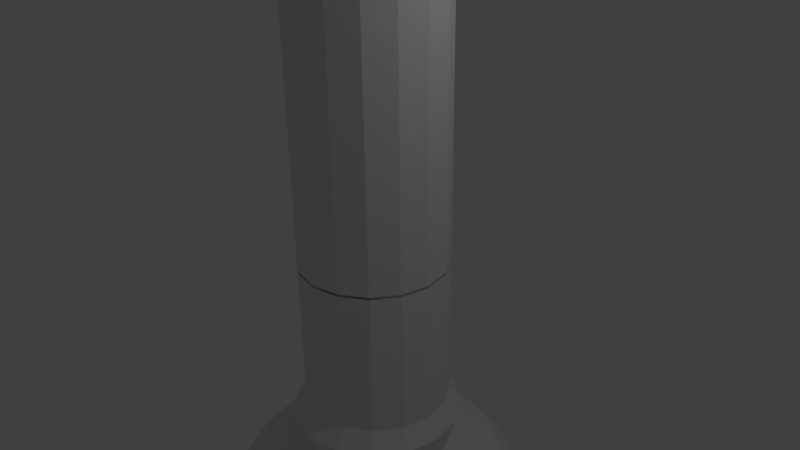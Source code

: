 # Source: Bank.blend  (saved by Blender 2.73.0; exported with 4.5.12 LTS)
import bpy
from mathutils import Matrix  # noqa: F401  (used for matrix-valued properties, if any)

bpy.ops.wm.read_factory_settings(use_empty=True)
scene = bpy.context.scene
scene.name = 'Scene'

# ---- collections
col_collection_1 = bpy.data.collections.new('Collection 1'); scene.collection.children.link(col_collection_1)

# ---- world
world_world = bpy.data.worlds.new('World'); scene.world = world_world
world_world.color = (0.05088, 0.05088, 0.05088)
world_world.use_sun_shadow = False
world_world.sun_shadow_jitter_overblur = 0.0
world_world.cycles.sampling_method = 'MANUAL'
world_world.cycles.sample_map_resolution = 256

# ---- cameras
cam_camera = bpy.data.cameras.new('Camera')
cam_camera.clip_end = 100.0
cam_camera.lens = 35.0
cam_camera.sensor_width = 32.0
cam_camera.sensor_height = 18.0
cam_camera.ortho_scale = 7.314
cam_camera.dof.focus_distance = 0.0
cam_camera.dof.aperture_fstop = 128.0

# ---- lights
light_lamp = bpy.data.lights.new('Lamp', 'POINT')
light_lamp.transmission_factor = 0.0
light_lamp.cutoff_distance = 30.0
light_lamp.energy = 100.0
light_lamp.shadow_buffer_clip_start = 1.001
light_lamp.shadow_soft_size = 0.1
light_lamp.shadow_maximum_resolution = 0.006
light_lamp.use_absolute_resolution = True
light_lamp.cycles.use_multiple_importance_sampling = False

# ---- meshes
me_cylinder_001 = bpy.data.meshes.new('Cylinder.001')
me_cylinder_001.from_pydata([(0.0, 1.0, -1.0), (0.0, 1.0, 1.0), (0.3827, 0.9239, -1.0), (0.3827, 0.9239, 1.0), (0.7071, 0.7071, -1.0), (0.7071, 0.7071, 1.0), (0.9239, 0.3827, -1.0), (0.9239, 0.3827, 1.0), (1.0, -4.371e-08, -1.0), (1.0, -4.371e-08, 1.0), (0.9239, -0.3827, -1.0), (0.9239, -0.3827, 1.0), (0.7071, -0.7071, -1.0), (0.7071, -0.7071, 1.0), (0.3827, -0.9239, -1.0), (0.3827, -0.9239, 1.0), (1.51e-07, -1.0, -1.0), (1.51e-07, -1.0, 1.0), (-0.3827, -0.9239, -1.0), (-0.3827, -0.9239, 1.0), (-0.7071, -0.7071, -1.0), (-0.7071, -0.7071, 1.0), (-0.9239, -0.3827, -1.0), (-0.9239, -0.3827, 1.0), (-1.0, 1.192e-08, -1.0), (-1.0, 1.192e-08, 1.0), (-0.9239, 0.3827, -1.0), (-0.9239, 0.3827, 1.0), (-0.7071, 0.7071, -1.0), (-0.7071, 0.7071, 1.0), (-0.3827, 0.9239, -1.0), (-0.3827, 0.9239, 1.0), (7.796e-09, 1.0, 1.801), (0.3827, 0.9239, 1.801), (0.7071, 0.7071, 1.801), (0.9239, 0.3827, 1.801), (1.0, -4.371e-08, 1.801), (0.9239, -0.3827, 1.801), (0.7071, -0.7071, 1.801), (0.3827, -0.9239, 1.801), (1.588e-07, -1.0, 1.801), (-0.3827, -0.9239, 1.801), (-0.7071, -0.7071, 1.801), (-0.9239, -0.3827, 1.801), (-1.0, 1.192e-08, 1.801), (-0.9239, 0.3827, 1.801), (-0.7071, 0.7071, 1.801), (-0.3827, 0.9239, 1.801), (-1.056e-07, 2.259, 2.856), (0.8643, 2.087, 2.856), (1.597, 1.597, 2.856), (2.087, 0.8643, 2.856), (2.259, -1.128e-07, 2.856), (2.087, -0.8643, 2.856), (1.597, -1.597, 2.856), (0.8643, -2.087, 2.856), (2.354e-07, -2.259, 2.856), (-0.8643, -2.087, 2.856), (-1.597, -1.597, 2.856), (-2.087, -0.8643, 2.856), (-2.259, 1.287e-08, 2.856), (-2.087, 0.8643, 2.856), (-1.597, 1.597, 2.856), (-0.8643, 2.087, 2.856), (1.925, -8.839e-08, 2.328), (1.778, 0.7366, 2.328), (-0.7366, 1.778, 2.328), (-1.361, 1.361, 2.328), (1.361, 1.361, 2.328), (0.7366, 1.778, 2.328), (-1.778, 0.7366, 2.328), (-1.925, 1.87e-08, 2.328), (-1.778, -0.7366, 2.328), (-1.361, -1.361, 2.328), (-0.7366, -1.778, 2.328), (2.145e-07, -1.925, 2.328), (0.7366, -1.778, 2.328), (1.361, -1.361, 2.328), (1.778, -0.7366, 2.328), (-7.617e-08, 1.925, 2.328), (-0.8242, -0.8242, 1.275), (-0.4461, -1.077, 1.275), (0.8242, 0.8242, 1.275), (0.4461, 1.077, 1.275), (-1.077, 0.4461, 1.275), (-1.166, 1.452e-08, 1.275), (1.077, -0.4461, 1.275), (1.166, -5.033e-08, 1.275), (-9.832e-09, 1.166, 1.275), (-0.4461, 1.077, 1.275), (1.662e-07, -1.166, 1.275), (0.4461, -1.077, 1.275), (-1.077, -0.4461, 1.275), (1.077, 0.4461, 1.275), (-0.8242, 0.8242, 1.275), (0.8242, -0.8242, 1.275), (1.716, -7.493e-08, 2.065), (-0.6567, 1.586, 2.065), (1.214, 1.214, 2.065), (-1.586, 0.6567, 2.065), (-1.586, -0.6567, 2.065), (-0.6567, -1.586, 2.065), (0.6567, -1.586, 2.065), (1.586, -0.6567, 2.065), (-5.434e-08, 1.716, 2.065), (1.586, 0.6567, 2.065), (-1.214, 1.214, 2.065), (0.6567, 1.586, 2.065), (-1.716, 2.055e-08, 2.065), (-1.214, -1.214, 2.065), (2.048e-07, -1.716, 2.065), (1.214, -1.214, 2.065), (0.0, -1.0, -4.062), (0.0, -1.0, -6.062), (0.3827, -0.9239, -4.062), (0.3827, -0.9239, -6.062), (0.7071, -0.7071, -4.062), (0.7071, -0.7071, -6.062), (0.9239, -0.3827, -4.062), (0.9239, -0.3827, -6.062), (1.0, -3.114e-07, -4.062), (1.0, -4.862e-07, -6.062), (0.9239, 0.3827, -4.062), (0.9239, 0.3827, -6.062), (0.7071, 0.7071, -4.062), (0.7071, 0.7071, -6.062), (0.3827, 0.9239, -4.062), (0.3827, 0.9239, -6.062), (1.51e-07, 1.0, -4.062), (1.51e-07, 1.0, -6.062), (-0.3827, 0.9239, -4.062), (-0.3827, 0.9239, -6.062), (-0.7071, 0.7071, -4.062), (-0.7071, 0.7071, -6.062), (-0.9239, 0.3827, -4.062), (-0.9239, 0.3827, -6.062), (-1.0, -3.67e-07, -4.062), (-1.0, -5.419e-07, -6.062), (-0.9239, -0.3827, -4.062), (-0.9239, -0.3827, -6.062), (-0.7071, -0.7071, -4.062), (-0.7071, -0.7071, -6.062), (-0.3827, -0.9239, -4.062), (-0.3827, -0.9239, -6.062), (7.796e-09, -1.0, -6.863), (0.3827, -0.9239, -6.863), (0.7071, -0.7071, -6.863), (0.9239, -0.3827, -6.863), (1.0, -5.563e-07, -6.863), (0.9239, 0.3827, -6.863), (0.7071, 0.7071, -6.863), (0.3827, 0.9239, -6.863), (1.588e-07, 1.0, -6.863), (-0.3827, 0.9239, -6.863), (-0.7071, 0.7071, -6.863), (-0.9239, 0.3827, -6.863), (-1.0, -6.119e-07, -6.863), (-0.9239, -0.3827, -6.863), (-0.7071, -0.7071, -6.863), (-0.3827, -0.9239, -6.863), (-1.056e-07, -2.259, -7.918), (0.8643, -2.087, -7.918), (1.597, -1.597, -7.918), (2.087, -0.8643, -7.918), (2.259, -5.794e-07, -7.918), (2.087, 0.8643, -7.918), (1.597, 1.597, -7.918), (0.8643, 2.087, -7.918), (2.354e-07, 2.259, -7.918), (-0.8643, 2.087, -7.918), (-1.597, 1.597, -7.918), (-2.087, 0.8643, -7.918), (-2.259, -7.051e-07, -7.918), (-2.087, -0.8643, -7.918), (-1.597, -1.597, -7.918), (-0.8643, -2.087, -7.918), (1.925, -5.577e-07, -7.39), (1.778, -0.7366, -7.39), (-0.7366, -1.778, -7.39), (-1.361, -1.361, -7.39), (1.361, -1.361, -7.39), (0.7366, -1.778, -7.39), (-1.778, -0.7366, -7.39), (-1.925, -6.648e-07, -7.39), (-1.778, 0.7366, -7.39), (-1.361, 1.361, -7.39), (-0.7366, 1.778, -7.39), (2.145e-07, 1.925, -7.39), (0.7366, 1.778, -7.39), (1.361, 1.361, -7.39), (1.778, 0.7366, -7.39), (-7.617e-08, -1.925, -7.39), (-0.8242, 0.8242, -6.337), (-0.4461, 1.077, -6.337), (0.8242, -0.8242, -6.337), (0.4461, -1.077, -6.337), (-1.077, -0.4461, -6.337), (-1.166, -5.685e-07, -6.337), (1.077, 0.4461, -6.337), (1.166, -5.037e-07, -6.337), (-9.832e-09, -1.166, -6.337), (-0.4461, -1.077, -6.337), (1.662e-07, 1.166, -6.337), (0.4461, 1.077, -6.337), (-1.077, 0.4461, -6.337), (1.077, -0.4461, -6.337), (-0.8242, -0.8242, -6.337), (0.8242, 0.8242, -6.337), (1.716, -5.481e-07, -7.127), (-0.6567, -1.586, -7.127), (1.214, -1.214, -7.127), (-1.586, -0.6567, -7.127), (-1.586, 0.6567, -7.127), (-0.6567, 1.586, -7.127), (0.6567, 1.586, -7.127), (1.586, 0.6567, -7.127), (-5.434e-08, -1.716, -7.127), (1.586, -0.6567, -7.127), (-1.214, -1.214, -7.127), (0.6567, -1.586, -7.127), (-1.716, -6.436e-07, -7.127), (-1.214, 1.214, -7.127), (2.048e-07, 1.716, -7.127), (1.214, 1.214, -7.127), (3.012e-08, -1.0, -0.9683), (0.3827, -0.9239, -0.9683), (0.7071, -0.7071, -0.9683), (0.9239, -0.3827, -0.9683), (1.0, -4.094e-08, -0.9683), (0.9239, 0.3827, -0.9683), (0.7071, 0.7071, -0.9683), (0.3827, 0.9239, -0.9683), (1.811e-07, 1.0, -0.9683), (-0.3827, 0.9239, -0.9683), (-0.7071, 0.7071, -0.9683), (-0.9239, 0.3827, -0.9683), (-1.0, -9.658e-08, -0.9683), (-0.9239, -0.3827, -0.9683), (-0.7071, -0.7071, -0.9683), (-0.3827, -0.9239, -0.9683)], [], [(0, 1, 3, 2), (2, 3, 5, 4), (4, 5, 7, 6), (6, 7, 9, 8), (8, 9, 11, 10), (10, 11, 13, 12), (12, 13, 15, 14), (14, 15, 17, 16), (16, 17, 19, 18), (18, 19, 21, 20), (20, 21, 23, 22), (22, 23, 25, 24), (24, 25, 27, 26), (26, 27, 29, 28), (80, 81, 41, 42), (30, 31, 1, 0), (28, 29, 31, 30), (0, 2, 4, 6, 8, 10, 12, 14, 16, 18, 20, 22, 24, 26, 28, 30), (64, 65, 51, 52), (82, 83, 33, 34), (84, 85, 44, 45), (86, 87, 36, 37), (88, 89, 47, 32), (83, 88, 32, 33), (90, 91, 39, 40), (92, 80, 42, 43), (93, 82, 34, 35), (94, 84, 45, 46), (95, 86, 37, 38), (81, 90, 40, 41), (85, 92, 43, 44), (87, 93, 35, 36), (89, 94, 46, 47), (91, 95, 38, 39), (49, 48, 63, 62, 61, 60, 59, 58, 57, 56, 55, 54, 53, 52, 51, 50), (66, 67, 62, 63), (68, 69, 49, 50), (70, 71, 60, 61), (72, 73, 58, 59), (74, 75, 56, 57), (76, 77, 54, 55), (78, 64, 52, 53), (79, 66, 63, 48), (65, 68, 50, 51), (67, 70, 61, 62), (69, 79, 48, 49), (71, 72, 59, 60), (73, 74, 57, 58), (75, 76, 55, 56), (77, 78, 53, 54), (111, 103, 78, 77), (110, 102, 76, 75), (109, 101, 74, 73), (108, 100, 72, 71), (107, 104, 79, 69), (106, 99, 70, 67), (105, 98, 68, 65), (104, 97, 66, 79), (103, 96, 64, 78), (102, 111, 77, 76), (101, 110, 75, 74), (100, 109, 73, 72), (99, 108, 71, 70), (98, 107, 69, 68), (97, 106, 67, 66), (96, 105, 65, 64), (15, 13, 95, 91), (31, 29, 94, 89), (9, 7, 93, 87), (25, 23, 92, 85), (19, 17, 90, 81), (13, 11, 86, 95), (29, 27, 84, 94), (7, 5, 82, 93), (23, 21, 80, 92), (17, 15, 91, 90), (3, 1, 88, 83), (1, 31, 89, 88), (11, 9, 87, 86), (27, 25, 85, 84), (5, 3, 83, 82), (21, 19, 81, 80), (36, 35, 105, 96), (47, 46, 106, 97), (34, 33, 107, 98), (45, 44, 108, 99), (43, 42, 109, 100), (41, 40, 110, 101), (39, 38, 111, 102), (37, 36, 96, 103), (32, 47, 97, 104), (35, 34, 98, 105), (46, 45, 99, 106), (33, 32, 104, 107), (44, 43, 100, 108), (42, 41, 101, 109), (40, 39, 102, 110), (38, 37, 103, 111), (112, 113, 115, 114), (114, 115, 117, 116), (116, 117, 119, 118), (118, 119, 121, 120), (120, 121, 123, 122), (122, 123, 125, 124), (124, 125, 127, 126), (126, 127, 129, 128), (128, 129, 131, 130), (130, 131, 133, 132), (132, 133, 135, 134), (134, 135, 137, 136), (136, 137, 139, 138), (138, 139, 141, 140), (192, 193, 153, 154), (142, 143, 113, 112), (140, 141, 143, 142), (116, 118, 227, 226), (176, 177, 163, 164), (194, 195, 145, 146), (196, 197, 156, 157), (198, 199, 148, 149), (200, 201, 159, 144), (195, 200, 144, 145), (202, 203, 151, 152), (204, 192, 154, 155), (205, 194, 146, 147), (206, 196, 157, 158), (207, 198, 149, 150), (193, 202, 152, 153), (197, 204, 155, 156), (199, 205, 147, 148), (201, 206, 158, 159), (203, 207, 150, 151), (161, 160, 175, 174, 173, 172, 171, 170, 169, 168, 167, 166, 165, 164, 163, 162), (178, 179, 174, 175), (180, 181, 161, 162), (182, 183, 172, 173), (184, 185, 170, 171), (186, 187, 168, 169), (188, 189, 166, 167), (190, 176, 164, 165), (191, 178, 175, 160), (177, 180, 162, 163), (179, 182, 173, 174), (181, 191, 160, 161), (183, 184, 171, 172), (185, 186, 169, 170), (187, 188, 167, 168), (189, 190, 165, 166), (223, 215, 190, 189), (222, 214, 188, 187), (221, 213, 186, 185), (220, 212, 184, 183), (219, 216, 191, 181), (218, 211, 182, 179), (217, 210, 180, 177), (216, 209, 178, 191), (215, 208, 176, 190), (214, 223, 189, 188), (213, 222, 187, 186), (212, 221, 185, 184), (211, 220, 183, 182), (210, 219, 181, 180), (209, 218, 179, 178), (208, 217, 177, 176), (127, 125, 207, 203), (143, 141, 206, 201), (121, 119, 205, 199), (137, 135, 204, 197), (131, 129, 202, 193), (125, 123, 198, 207), (141, 139, 196, 206), (119, 117, 194, 205), (135, 133, 192, 204), (129, 127, 203, 202), (115, 113, 200, 195), (113, 143, 201, 200), (123, 121, 199, 198), (139, 137, 197, 196), (117, 115, 195, 194), (133, 131, 193, 192), (148, 147, 217, 208), (159, 158, 218, 209), (146, 145, 219, 210), (157, 156, 220, 211), (155, 154, 221, 212), (153, 152, 222, 213), (151, 150, 223, 214), (149, 148, 208, 215), (144, 159, 209, 216), (147, 146, 210, 217), (158, 157, 211, 218), (145, 144, 216, 219), (156, 155, 212, 220), (154, 153, 213, 221), (152, 151, 214, 222), (150, 149, 215, 223), (224, 225, 226, 227, 228, 229, 230, 231, 232, 233, 234, 235, 236, 237, 238, 239), (138, 140, 238, 237), (122, 124, 230, 229), (128, 130, 233, 232), (134, 136, 236, 235), (118, 120, 228, 227), (140, 142, 239, 238), (124, 126, 231, 230), (130, 132, 234, 233), (114, 116, 226, 225), (136, 138, 237, 236), (120, 122, 229, 228), (142, 112, 224, 239), (112, 114, 225, 224), (126, 128, 232, 231), (132, 134, 235, 234)])
me_cylinder_001.use_remesh_preserve_volume = False
me_cylinder_001.use_remesh_preserve_attributes = False
me_cylinder_001.use_mirror_vertex_groups = False
me_cylinder_001.update()

# ---- objects
ob_cylinder_001 = bpy.data.objects.new('Cylinder.001', me_cylinder_001)
ob_lamp = bpy.data.objects.new('Lamp', light_lamp)
ob_camera = bpy.data.objects.new('Camera', cam_camera)

# ---- transforms, parenting, visibility, modifiers, constraints
ob_cylinder_001.location = (0.0, 0.0, -1.053)
ob_cylinder_001.rotation_euler = (3.142, 0.0, 0.0)
ob_cylinder_001.lineart.crease_threshold = 0.0
ob_lamp.location = (4.076, 1.005, 5.904)
ob_lamp.rotation_euler = (0.6503, 0.05522, 1.866)
ob_lamp.lock_rotations_4d = False
ob_lamp.empty_display_type = 'ARROWS'
ob_lamp.color = (0.0, 0.0, 0.0, 0.0)
ob_lamp.lineart.crease_threshold = 0.0
ob_camera.location = (7.481, -6.508, 5.344)
ob_camera.rotation_euler = (1.109, 0.01082, 0.8149)
ob_camera.lock_rotations_4d = False
ob_camera.empty_display_type = 'ARROWS'
ob_camera.color = (0.0, 0.0, 0.0, 0.0)
ob_camera.display_type = 'WIRE'
ob_camera.lineart.crease_threshold = 0.0

# ---- collection membership
col_collection_1.objects.link(ob_cylinder_001)
col_collection_1.objects.link(ob_lamp)
col_collection_1.objects.link(ob_camera)

# ---- scene / render settings (as saved in the file)
scene.camera = ob_camera
scene.frame_start = 1; scene.frame_end = 250; scene.frame_set(1)
scene.render.engine = 'BLENDER_EEVEE_NEXT'
scene.render.resolution_percentage = 50
scene.render.dither_intensity = 0.0
scene.cycles.use_denoising = False
scene.cycles.samples = 10
scene.cycles.sampling_pattern = 'TABULATED_SOBOL'
scene.cycles.light_sampling_threshold = 0.0
scene.cycles.use_adaptive_sampling = False
scene.cycles.use_light_tree = False
scene.cycles.blur_glossy = 0.0
scene.cycles.pixel_filter_type = 'GAUSSIAN'
scene.cycles.sample_clamp_indirect = 0.0
scene.view_settings.view_transform = 'Standard'
bpy.context.view_layer.update()
